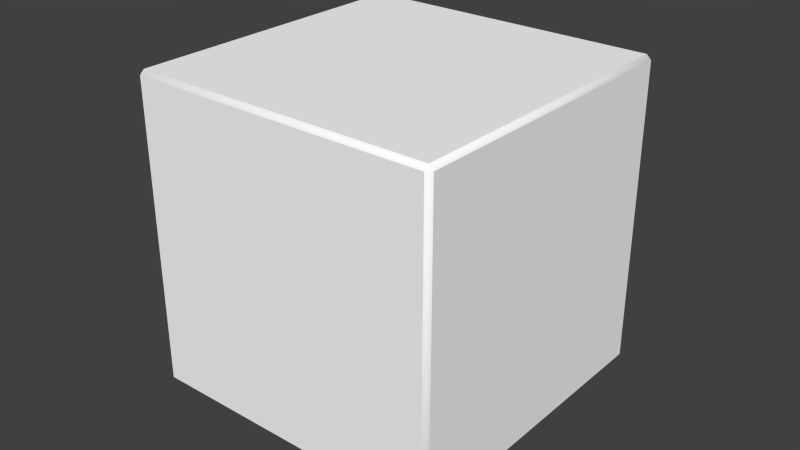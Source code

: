 # Source: weight1.blend  (saved by Blender 2.64.0; exported with 4.5.12 LTS)
import bpy
from mathutils import Matrix  # noqa: F401  (used for matrix-valued properties, if any)

bpy.ops.wm.read_factory_settings(use_empty=True)
scene = bpy.context.scene
scene.name = 'Scene'

# ---- collections
col_collection_1 = bpy.data.collections.new('Collection 1'); scene.collection.children.link(col_collection_1)

# ---- materials (node trees are filled in below, after node groups)
mat_material = bpy.data.materials.new('Material')
mat_material.alpha_threshold = 0.0
mat_material.use_transparent_shadow = False
mat_material.diffuse_color = (1.0, 1.0, 1.0, 1.0)
mat_material.roughness = 0.5
mat_material.specular_intensity = 0.125
mat_material.line_color = (0.0, 0.0, 0.0, 1.0)

# ---- material node trees

# ---- world
world_world = bpy.data.worlds.new('World'); scene.world = world_world
world_world.color = (0.05088, 0.05088, 0.05088)
world_world.use_sun_shadow = False
world_world.sun_shadow_jitter_overblur = 0.0
world_world.cycles.sampling_method = 'MANUAL'
world_world.cycles.sample_map_resolution = 256

# ---- meshes
me_weight1 = bpy.data.meshes.new('Weight1')
me_weight1.from_pydata([(0.0485, -0.05, -0.0485), (-0.0485, -0.05, -0.0485), (0.0485, 0.05, -0.0485), (-0.0485, 0.05, -0.0485), (-0.05, 0.0485, -0.0485), (-0.05, -0.0485, -0.0485), (0.05, -0.0485, -0.0485), (0.05, 0.0485, -0.0485), (0.0485, 0.0485, -0.05), (0.0485, -0.0485, -0.05), (-0.0485, 0.0485, -0.05), (-0.0485, -0.0485, -0.05), (0.0485, -0.0485, 0.05), (-0.0485, -0.05, 0.0485), (0.0485, 0.0485, 0.05), (-0.0485, 0.05, 0.0485), (-0.0485, 0.0485, 0.05), (-0.0485, -0.0485, 0.05), (0.05, -0.0485, 0.0485), (0.05, 0.0485, 0.0485), (0.0485, 0.05, 0.0485), (0.0485, -0.05, 0.0485), (-0.05, 0.0485, 0.0485), (-0.05, -0.0485, 0.0485)], [], [(9, 6, 0), (2, 7, 8), (9, 0, 1, 11), (10, 4, 3), (10, 11, 5, 4), (11, 1, 5), (7, 6, 9, 8), (2, 8, 10, 3), (8, 9, 11, 10), (22, 16, 15), (22, 23, 17, 16), (23, 13, 17), (12, 21, 18), (14, 12, 18, 19), (14, 19, 20), (5, 1, 13, 23), (3, 4, 22, 15), (4, 5, 23, 22), (15, 20, 2, 3), (1, 0, 21, 13), (18, 21, 0, 6), (20, 19, 7, 2), (19, 18, 6, 7), (17, 13, 21, 12), (15, 16, 14, 20), (16, 17, 12, 14)])
me_weight1.polygons.foreach_set('use_smooth', [1, 1, 1, 0, 1, 1, 1, 1, 0, 1, 1, 0, 1, 1, 1, 1, 1, 0, 0, 0, 1, 1, 0, 1, 1, 0])
_uv = me_weight1.uv_layers.new(name='UVMap')
_uv.uv.foreach_set('vector', [0.0, 0.0, 0.01546, 0.0, 0.01546, 0.01546, 0.0, 0.0, 0.01546, 0.0, 0.01546, 0.01546, 0.0, 0.0, 0.01548, 0.0, 0.01548, 1.0, 0.0, 1.0, 0.0, 0.0, 0.01546, 0.0, 0.01546, 0.01546, 0.0, 0.985, 1.0, 0.985, 1.0, 1.0, 0.0, 1.0, 0.0, 0.0, 0.01546, 0.0, 0.01546, 0.01546, 0.0, 0.9849, 1.0, 0.9849, 1.0, 1.0, 0.0, 1.0, 0.0, 0.0, 0.01548, 0.0, 0.01548, 1.0, 0.0, 1.0, 0.015, 0.015, 0.985, 0.015, 0.985, 0.985, 0.015, 0.985, 0.0, 0.0, 0.01546, 0.0, 0.01546, 0.01546, 0.0, 0.9849, 1.0, 0.9849, 1.0, 1.0, 0.0, 1.0, 0.0, 0.0, 0.01546, 0.0, 0.01546, 0.01546, 0.0, 0.0, 0.01546, 0.0, 0.01546, 0.01546, 0.0, 0.9849, 1.0, 0.9849, 1.0, 1.0, 0.0, 1.0, 0.0, 0.0, 0.01546, 0.0, 0.01546, 0.01546, 0.0, 0.0, 0.01548, 0.0, 0.01548, 1.0, 0.0, 1.0, 0.0, 0.0, 0.01499, 0.0, 0.01499, 1.0, 0.0, 1.0, 0.015, 0.015, 0.985, 0.015, 0.985, 0.985, 0.015, 0.985, 0.015, 0.015, 0.985, 0.015, 0.985, 0.985, 0.015, 0.985, 0.015, 0.015, 0.985, 0.015, 0.985, 0.985, 0.015, 0.985, 0.0, 0.0, 0.01548, 0.0, 0.01548, 1.0, 0.0, 1.0, 0.0, 0.0, 0.01499, 0.0, 0.01499, 1.0, 0.0, 1.0, 0.015, 0.015, 0.985, 0.015, 0.985, 0.985, 0.015, 0.985, 0.0, 0.0, 0.01548, 0.0, 0.01548, 1.0, 0.0, 1.0, 0.0, 0.0, 0.01548, 0.0, 0.01548, 1.0, 0.0, 1.0, 0.015, 0.015, 0.985, 0.015, 0.985, 0.985, 0.015, 0.985])
me_weight1.materials.append(mat_material)
me_weight1.use_remesh_preserve_volume = False
me_weight1.use_remesh_preserve_attributes = False
me_weight1.use_mirror_vertex_groups = False
me_weight1.update()

# ---- objects
ob_weight1 = bpy.data.objects.new('Weight1', me_weight1)

# ---- transforms, parenting, visibility, modifiers, constraints
ob_weight1.location = (0.0, 0.0, 0.0)
ob_weight1.lineart.crease_threshold = 0.0

# ---- collection membership
col_collection_1.objects.link(ob_weight1)

# ---- scene / render settings (as saved in the file)
scene.frame_start = 1; scene.frame_end = 250; scene.frame_set(1)
scene.render.engine = 'BLENDER_EEVEE_NEXT'
scene.render.image_settings.color_mode = 'RGB'
scene.render.image_settings.compression = 90
scene.render.resolution_percentage = 50
scene.render.dither_intensity = 0.0
scene.render.bake_margin = 2
scene.render.bake_bias = 0.0
scene.cycles.use_denoising = False
scene.cycles.samples = 10
scene.cycles.sampling_pattern = 'TABULATED_SOBOL'
scene.cycles.light_sampling_threshold = 0.0
scene.cycles.use_adaptive_sampling = False
scene.cycles.use_light_tree = False
scene.cycles.blur_glossy = 0.0
scene.cycles.volume_bounces = 1
scene.cycles.pixel_filter_type = 'GAUSSIAN'
scene.cycles.sample_clamp_indirect = 0.0
scene.view_settings.view_transform = 'Standard'
bpy.context.view_layer.update()

# ---- added for rendering (the .blend has no active camera and no usable light): camera, sun
cam_auto = bpy.data.cameras.new('AutoCamera')
cam_auto.lens = 50.0
cam_auto.sensor_width = 36.0
cam_auto.clip_end = 1000.0
ob_auto_camera = bpy.data.objects.new('AutoCamera', cam_auto)
scene.collection.objects.link(ob_auto_camera)
ob_auto_camera.location = (0.185045, -0.222054, 0.148036)
ob_auto_camera.rotation_euler = (1.09748, -7.21219e-08, 0.694738)
scene.camera = ob_auto_camera
light_auto_sun = bpy.data.lights.new('AutoSun', 'SUN')
light_auto_sun.energy = 3.0
light_auto_sun.angle = 0.0523599
ob_auto_sun = bpy.data.objects.new('AutoSun', light_auto_sun)
scene.collection.objects.link(ob_auto_sun)
ob_auto_sun.rotation_euler = (0.872665, 0.174533, 0.523599)
bpy.context.view_layer.update()
